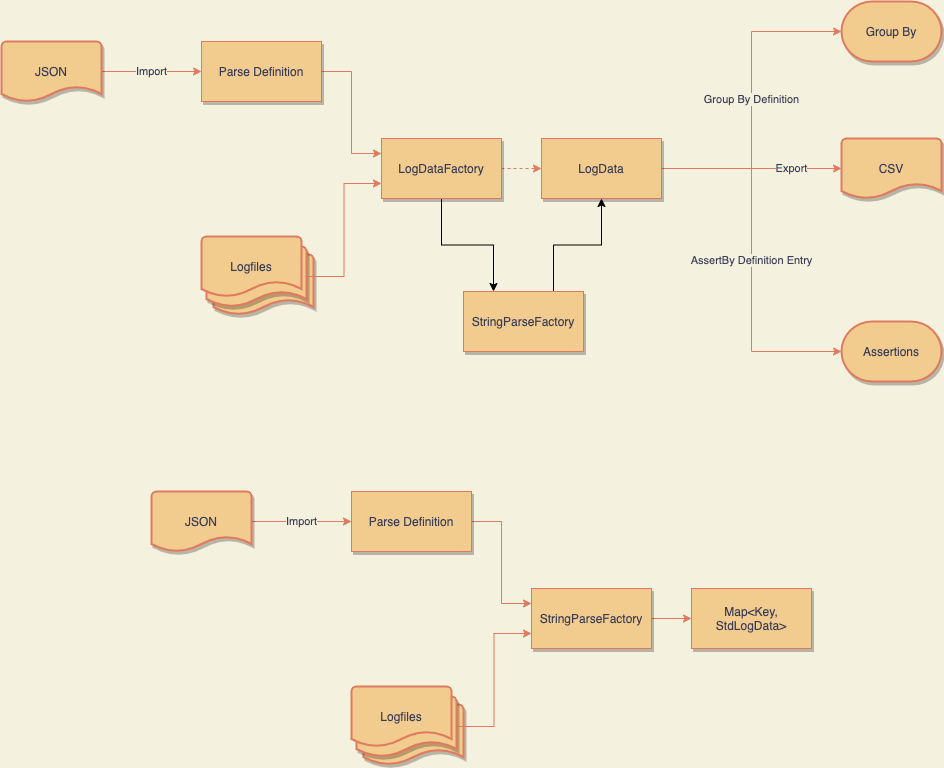

The diagram above was exported from draw.io. Its source (the exported page's mxGraphModel, read from the mxfile embedded in the PNG):
<mxGraphModel dx="1106" dy="822" grid="1" gridSize="10" guides="1" tooltips="1" connect="1" arrows="1" fold="1" page="1" pageScale="1" pageWidth="850" pageHeight="1100" background="#F4F1DE" math="0" shadow="0">
  <root>
    <mxCell id="dgaH53lybmkEFGB52cs7-0" />
    <mxCell id="dgaH53lybmkEFGB52cs7-1" parent="dgaH53lybmkEFGB52cs7-0" />
    <mxCell id="dgaH53lybmkEFGB52cs7-28" style="edgeStyle=orthogonalEdgeStyle;rounded=0;orthogonalLoop=1;jettySize=auto;html=1;exitX=1;exitY=0.5;exitDx=0;exitDy=0;entryX=0;entryY=0.25;entryDx=0;entryDy=0;labelBackgroundColor=#F4F1DE;strokeColor=#E07A5F;fontColor=#393C56;" parent="dgaH53lybmkEFGB52cs7-1" source="dgaH53lybmkEFGB52cs7-22" target="dgaH53lybmkEFGB52cs7-27" edge="1">
      <mxGeometry relative="1" as="geometry" />
    </mxCell>
    <mxCell id="dgaH53lybmkEFGB52cs7-22" value="Parse Definition" style="rounded=0;whiteSpace=wrap;html=1;fillColor=#F2CC8F;strokeColor=#E07A5F;fontColor=#393C56;shadow=1;" parent="dgaH53lybmkEFGB52cs7-1" vertex="1">
      <mxGeometry x="230" y="120" width="120" height="60" as="geometry" />
    </mxCell>
    <mxCell id="dgaH53lybmkEFGB52cs7-26" value="" style="group;fontColor=#393C56;" parent="dgaH53lybmkEFGB52cs7-1" vertex="1" connectable="0">
      <mxGeometry x="230" y="315" width="112" height="78" as="geometry" />
    </mxCell>
    <mxCell id="dgaH53lybmkEFGB52cs7-25" value="" style="strokeWidth=2;html=1;shape=mxgraph.flowchart.document2;whiteSpace=wrap;size=0.25;shadow=1;fillColor=#F2CC8F;strokeColor=#E07A5F;fontColor=#393C56;" parent="dgaH53lybmkEFGB52cs7-26" vertex="1">
      <mxGeometry x="12" y="18" width="100" height="60" as="geometry" />
    </mxCell>
    <mxCell id="dgaH53lybmkEFGB52cs7-24" value="" style="strokeWidth=2;html=1;shape=mxgraph.flowchart.document2;whiteSpace=wrap;size=0.25;shadow=1;fillColor=#F2CC8F;strokeColor=#E07A5F;fontColor=#393C56;" parent="dgaH53lybmkEFGB52cs7-26" vertex="1">
      <mxGeometry x="5" y="10" width="100" height="60" as="geometry" />
    </mxCell>
    <mxCell id="dgaH53lybmkEFGB52cs7-23" value="Logfiles" style="strokeWidth=2;html=1;shape=mxgraph.flowchart.document2;whiteSpace=wrap;size=0.25;fillColor=#F2CC8F;strokeColor=#E07A5F;fontColor=#393C56;" parent="dgaH53lybmkEFGB52cs7-26" vertex="1">
      <mxGeometry width="100" height="60" as="geometry" />
    </mxCell>
    <mxCell id="dgaH53lybmkEFGB52cs7-45" style="edgeStyle=orthogonalEdgeStyle;rounded=0;orthogonalLoop=1;jettySize=auto;html=1;exitX=1;exitY=0.5;exitDx=0;exitDy=0;entryX=0;entryY=0.5;entryDx=0;entryDy=0;strokeColor=#E07A5F;fontColor=#393C56;labelBackgroundColor=#F4F1DE;dashed=1;" parent="dgaH53lybmkEFGB52cs7-1" source="dgaH53lybmkEFGB52cs7-27" target="dgaH53lybmkEFGB52cs7-42" edge="1">
      <mxGeometry relative="1" as="geometry" />
    </mxCell>
    <mxCell id="ZcS6aGmG_2TChDtmGan3-21" value="" style="edgeStyle=orthogonalEdgeStyle;rounded=0;orthogonalLoop=1;jettySize=auto;html=1;entryX=0.25;entryY=0;entryDx=0;entryDy=0;" edge="1" parent="dgaH53lybmkEFGB52cs7-1" source="dgaH53lybmkEFGB52cs7-27" target="ZcS6aGmG_2TChDtmGan3-20">
      <mxGeometry relative="1" as="geometry" />
    </mxCell>
    <mxCell id="dgaH53lybmkEFGB52cs7-27" value="LogDataFactory" style="rounded=0;whiteSpace=wrap;html=1;shadow=1;fillColor=#F2CC8F;strokeColor=#E07A5F;fontColor=#393C56;" parent="dgaH53lybmkEFGB52cs7-1" vertex="1">
      <mxGeometry x="410" y="217" width="120" height="60" as="geometry" />
    </mxCell>
    <mxCell id="dgaH53lybmkEFGB52cs7-35" value="Group By Definition" style="edgeStyle=orthogonalEdgeStyle;rounded=0;orthogonalLoop=1;jettySize=auto;html=1;exitX=1;exitY=0.5;exitDx=0;exitDy=0;entryX=0;entryY=0.5;entryDx=0;entryDy=0;entryPerimeter=0;fontColor=#393C56;strokeColor=#E07A5F;labelBackgroundColor=#F4F1DE;" parent="dgaH53lybmkEFGB52cs7-1" source="dgaH53lybmkEFGB52cs7-42" target="dgaH53lybmkEFGB52cs7-34" edge="1">
      <mxGeometry relative="1" as="geometry">
        <mxPoint x="810" y="250" as="sourcePoint" />
      </mxGeometry>
    </mxCell>
    <mxCell id="dgaH53lybmkEFGB52cs7-39" value="AssertBy Definition Entry" style="edgeStyle=orthogonalEdgeStyle;rounded=0;orthogonalLoop=1;jettySize=auto;html=1;exitX=1;exitY=0.5;exitDx=0;exitDy=0;entryX=0;entryY=0.5;entryDx=0;entryDy=0;entryPerimeter=0;strokeColor=#E07A5F;fontColor=#393C56;labelBackgroundColor=#F4F1DE;" parent="dgaH53lybmkEFGB52cs7-1" source="dgaH53lybmkEFGB52cs7-42" target="dgaH53lybmkEFGB52cs7-38" edge="1">
      <mxGeometry relative="1" as="geometry">
        <mxPoint x="810" y="250" as="sourcePoint" />
      </mxGeometry>
    </mxCell>
    <mxCell id="dgaH53lybmkEFGB52cs7-32" style="edgeStyle=orthogonalEdgeStyle;rounded=0;orthogonalLoop=1;jettySize=auto;html=1;exitX=0.5;exitY=1;exitDx=0;exitDy=0;labelBackgroundColor=#F4F1DE;strokeColor=#E07A5F;fontColor=#393C56;" parent="dgaH53lybmkEFGB52cs7-1" edge="1">
      <mxGeometry relative="1" as="geometry">
        <mxPoint x="650" y="282" as="sourcePoint" />
        <mxPoint x="650" y="282" as="targetPoint" />
      </mxGeometry>
    </mxCell>
    <mxCell id="dgaH53lybmkEFGB52cs7-34" value="Group By" style="strokeWidth=2;html=1;shape=mxgraph.flowchart.terminator;whiteSpace=wrap;shadow=1;strokeColor=#E07A5F;fontColor=#393C56;fillColor=#F2CC8F;" parent="dgaH53lybmkEFGB52cs7-1" vertex="1">
      <mxGeometry x="870" y="80" width="100" height="60" as="geometry" />
    </mxCell>
    <mxCell id="dgaH53lybmkEFGB52cs7-36" value="CSV" style="strokeWidth=2;html=1;shape=mxgraph.flowchart.document2;whiteSpace=wrap;size=0.25;shadow=1;fontColor=#393C56;strokeColor=#E07A5F;fillColor=#F2CC8F;" parent="dgaH53lybmkEFGB52cs7-1" vertex="1">
      <mxGeometry x="870" y="217" width="100" height="60" as="geometry" />
    </mxCell>
    <mxCell id="dgaH53lybmkEFGB52cs7-38" value="Assertions" style="strokeWidth=2;html=1;shape=mxgraph.flowchart.terminator;whiteSpace=wrap;shadow=1;strokeColor=#E07A5F;fontColor=#393C56;fillColor=#F2CC8F;" parent="dgaH53lybmkEFGB52cs7-1" vertex="1">
      <mxGeometry x="870" y="400" width="100" height="60" as="geometry" />
    </mxCell>
    <mxCell id="dgaH53lybmkEFGB52cs7-41" value="Import" style="edgeStyle=orthogonalEdgeStyle;rounded=0;orthogonalLoop=1;jettySize=auto;html=1;exitX=1;exitY=0.5;exitDx=0;exitDy=0;exitPerimeter=0;entryX=0;entryY=0.5;entryDx=0;entryDy=0;strokeColor=#E07A5F;fontColor=#393C56;labelBackgroundColor=#F4F1DE;" parent="dgaH53lybmkEFGB52cs7-1" source="dgaH53lybmkEFGB52cs7-40" target="dgaH53lybmkEFGB52cs7-22" edge="1">
      <mxGeometry relative="1" as="geometry" />
    </mxCell>
    <mxCell id="dgaH53lybmkEFGB52cs7-40" value="JSON" style="strokeWidth=2;html=1;shape=mxgraph.flowchart.document2;whiteSpace=wrap;size=0.25;shadow=1;fontColor=#393C56;strokeColor=#E07A5F;fillColor=#F2CC8F;" parent="dgaH53lybmkEFGB52cs7-1" vertex="1">
      <mxGeometry x="30" y="120" width="100" height="60" as="geometry" />
    </mxCell>
    <mxCell id="dgaH53lybmkEFGB52cs7-46" value="Export" style="edgeStyle=orthogonalEdgeStyle;rounded=0;orthogonalLoop=1;jettySize=auto;html=1;exitX=1;exitY=0.5;exitDx=0;exitDy=0;entryX=0;entryY=0.5;entryDx=0;entryDy=0;entryPerimeter=0;strokeColor=#E07A5F;fontColor=#393C56;labelBackgroundColor=#F4F1DE;" parent="dgaH53lybmkEFGB52cs7-1" source="dgaH53lybmkEFGB52cs7-42" target="dgaH53lybmkEFGB52cs7-36" edge="1">
      <mxGeometry x="0.4444" relative="1" as="geometry">
        <mxPoint as="offset" />
      </mxGeometry>
    </mxCell>
    <mxCell id="dgaH53lybmkEFGB52cs7-42" value="LogData" style="rounded=0;whiteSpace=wrap;html=1;shadow=1;fillColor=#F2CC8F;strokeColor=#E07A5F;fontColor=#393C56;" parent="dgaH53lybmkEFGB52cs7-1" vertex="1">
      <mxGeometry x="570" y="217" width="120" height="60" as="geometry" />
    </mxCell>
    <mxCell id="dgaH53lybmkEFGB52cs7-44" style="edgeStyle=orthogonalEdgeStyle;rounded=0;orthogonalLoop=1;jettySize=auto;html=1;exitX=1;exitY=0.5;exitDx=0;exitDy=0;exitPerimeter=0;entryX=0;entryY=0.75;entryDx=0;entryDy=0;fontColor=#393C56;labelBackgroundColor=#F4F1DE;strokeColor=#E07A5F;" parent="dgaH53lybmkEFGB52cs7-1" source="dgaH53lybmkEFGB52cs7-24" target="dgaH53lybmkEFGB52cs7-27" edge="1">
      <mxGeometry relative="1" as="geometry" />
    </mxCell>
    <mxCell id="ZcS6aGmG_2TChDtmGan3-1" style="edgeStyle=orthogonalEdgeStyle;rounded=0;orthogonalLoop=1;jettySize=auto;html=1;exitX=1;exitY=0.5;exitDx=0;exitDy=0;entryX=0;entryY=0.25;entryDx=0;entryDy=0;labelBackgroundColor=#F4F1DE;strokeColor=#E07A5F;fontColor=#393C56;" edge="1" parent="dgaH53lybmkEFGB52cs7-1" source="ZcS6aGmG_2TChDtmGan3-2" target="ZcS6aGmG_2TChDtmGan3-8">
      <mxGeometry relative="1" as="geometry" />
    </mxCell>
    <mxCell id="ZcS6aGmG_2TChDtmGan3-2" value="Parse Definition" style="rounded=0;whiteSpace=wrap;html=1;fillColor=#F2CC8F;strokeColor=#E07A5F;fontColor=#393C56;shadow=1;" vertex="1" parent="dgaH53lybmkEFGB52cs7-1">
      <mxGeometry x="380" y="570" width="120" height="60" as="geometry" />
    </mxCell>
    <mxCell id="ZcS6aGmG_2TChDtmGan3-3" value="" style="group;fontColor=#393C56;" vertex="1" connectable="0" parent="dgaH53lybmkEFGB52cs7-1">
      <mxGeometry x="380" y="765" width="112" height="78" as="geometry" />
    </mxCell>
    <mxCell id="ZcS6aGmG_2TChDtmGan3-4" value="" style="strokeWidth=2;html=1;shape=mxgraph.flowchart.document2;whiteSpace=wrap;size=0.25;shadow=1;fillColor=#F2CC8F;strokeColor=#E07A5F;fontColor=#393C56;" vertex="1" parent="ZcS6aGmG_2TChDtmGan3-3">
      <mxGeometry x="12" y="18" width="100" height="60" as="geometry" />
    </mxCell>
    <mxCell id="ZcS6aGmG_2TChDtmGan3-5" value="" style="strokeWidth=2;html=1;shape=mxgraph.flowchart.document2;whiteSpace=wrap;size=0.25;shadow=1;fillColor=#F2CC8F;strokeColor=#E07A5F;fontColor=#393C56;" vertex="1" parent="ZcS6aGmG_2TChDtmGan3-3">
      <mxGeometry x="5" y="10" width="100" height="60" as="geometry" />
    </mxCell>
    <mxCell id="ZcS6aGmG_2TChDtmGan3-6" value="Logfiles" style="strokeWidth=2;html=1;shape=mxgraph.flowchart.document2;whiteSpace=wrap;size=0.25;fillColor=#F2CC8F;strokeColor=#E07A5F;fontColor=#393C56;" vertex="1" parent="ZcS6aGmG_2TChDtmGan3-3">
      <mxGeometry width="100" height="60" as="geometry" />
    </mxCell>
    <mxCell id="ZcS6aGmG_2TChDtmGan3-7" style="edgeStyle=orthogonalEdgeStyle;rounded=0;orthogonalLoop=1;jettySize=auto;html=1;exitX=1;exitY=0.5;exitDx=0;exitDy=0;entryX=0;entryY=0.5;entryDx=0;entryDy=0;strokeColor=#E07A5F;fontColor=#393C56;labelBackgroundColor=#F4F1DE;" edge="1" parent="dgaH53lybmkEFGB52cs7-1" source="ZcS6aGmG_2TChDtmGan3-8" target="ZcS6aGmG_2TChDtmGan3-18">
      <mxGeometry relative="1" as="geometry" />
    </mxCell>
    <mxCell id="ZcS6aGmG_2TChDtmGan3-8" value="StringParseFactory" style="rounded=0;whiteSpace=wrap;html=1;shadow=1;fillColor=#F2CC8F;strokeColor=#E07A5F;fontColor=#393C56;" vertex="1" parent="dgaH53lybmkEFGB52cs7-1">
      <mxGeometry x="560" y="667" width="120" height="60" as="geometry" />
    </mxCell>
    <mxCell id="ZcS6aGmG_2TChDtmGan3-11" style="edgeStyle=orthogonalEdgeStyle;rounded=0;orthogonalLoop=1;jettySize=auto;html=1;exitX=0.5;exitY=1;exitDx=0;exitDy=0;labelBackgroundColor=#F4F1DE;strokeColor=#E07A5F;fontColor=#393C56;" edge="1" parent="dgaH53lybmkEFGB52cs7-1">
      <mxGeometry relative="1" as="geometry">
        <mxPoint x="800" y="732" as="sourcePoint" />
        <mxPoint x="800" y="732" as="targetPoint" />
      </mxGeometry>
    </mxCell>
    <mxCell id="ZcS6aGmG_2TChDtmGan3-15" value="Import" style="edgeStyle=orthogonalEdgeStyle;rounded=0;orthogonalLoop=1;jettySize=auto;html=1;exitX=1;exitY=0.5;exitDx=0;exitDy=0;exitPerimeter=0;entryX=0;entryY=0.5;entryDx=0;entryDy=0;strokeColor=#E07A5F;fontColor=#393C56;labelBackgroundColor=#F4F1DE;" edge="1" parent="dgaH53lybmkEFGB52cs7-1" source="ZcS6aGmG_2TChDtmGan3-16" target="ZcS6aGmG_2TChDtmGan3-2">
      <mxGeometry relative="1" as="geometry" />
    </mxCell>
    <mxCell id="ZcS6aGmG_2TChDtmGan3-16" value="JSON" style="strokeWidth=2;html=1;shape=mxgraph.flowchart.document2;whiteSpace=wrap;size=0.25;shadow=1;fontColor=#393C56;strokeColor=#E07A5F;fillColor=#F2CC8F;" vertex="1" parent="dgaH53lybmkEFGB52cs7-1">
      <mxGeometry x="180" y="570" width="100" height="60" as="geometry" />
    </mxCell>
    <mxCell id="ZcS6aGmG_2TChDtmGan3-18" value="Map&amp;lt;Key, StdLogData&amp;gt;" style="rounded=0;whiteSpace=wrap;html=1;shadow=1;fillColor=#F2CC8F;strokeColor=#E07A5F;fontColor=#393C56;" vertex="1" parent="dgaH53lybmkEFGB52cs7-1">
      <mxGeometry x="720" y="667" width="120" height="60" as="geometry" />
    </mxCell>
    <mxCell id="ZcS6aGmG_2TChDtmGan3-19" style="edgeStyle=orthogonalEdgeStyle;rounded=0;orthogonalLoop=1;jettySize=auto;html=1;exitX=1;exitY=0.5;exitDx=0;exitDy=0;exitPerimeter=0;entryX=0;entryY=0.75;entryDx=0;entryDy=0;fontColor=#393C56;labelBackgroundColor=#F4F1DE;strokeColor=#E07A5F;" edge="1" parent="dgaH53lybmkEFGB52cs7-1" source="ZcS6aGmG_2TChDtmGan3-5" target="ZcS6aGmG_2TChDtmGan3-8">
      <mxGeometry relative="1" as="geometry" />
    </mxCell>
    <mxCell id="ZcS6aGmG_2TChDtmGan3-22" style="edgeStyle=orthogonalEdgeStyle;rounded=0;orthogonalLoop=1;jettySize=auto;html=1;exitX=0.75;exitY=0;exitDx=0;exitDy=0;entryX=0.5;entryY=1;entryDx=0;entryDy=0;" edge="1" parent="dgaH53lybmkEFGB52cs7-1" source="ZcS6aGmG_2TChDtmGan3-20" target="dgaH53lybmkEFGB52cs7-42">
      <mxGeometry relative="1" as="geometry" />
    </mxCell>
    <mxCell id="ZcS6aGmG_2TChDtmGan3-20" value="StringParseFactory" style="rounded=0;whiteSpace=wrap;html=1;shadow=1;fillColor=#F2CC8F;strokeColor=#E07A5F;fontColor=#393C56;" vertex="1" parent="dgaH53lybmkEFGB52cs7-1">
      <mxGeometry x="492" y="370" width="120" height="60" as="geometry" />
    </mxCell>
  </root>
</mxGraphModel>